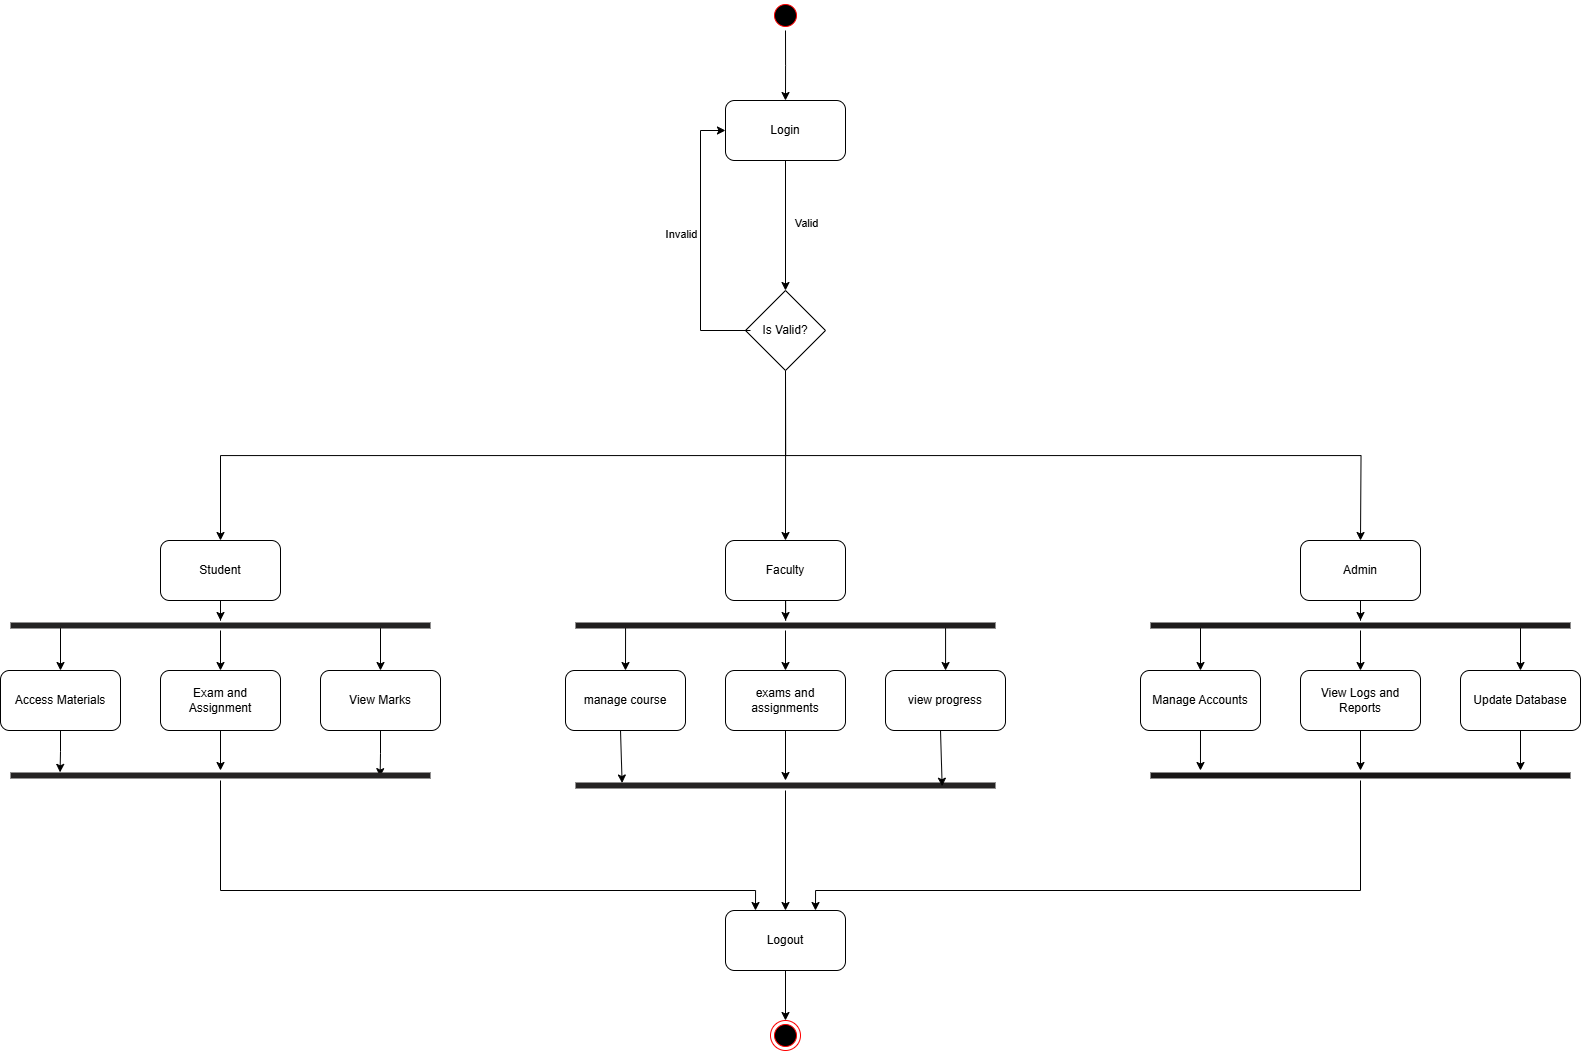

The diagram above was exported from draw.io. Its source (the exported page's mxGraphModel, read from the mxfile embedded in the PNG):
<mxGraphModel dx="2250" dy="696" grid="1" gridSize="10" guides="1" tooltips="1" connect="1" arrows="1" fold="1" page="1" pageScale="1" pageWidth="850" pageHeight="1100" math="0" shadow="0">
  <root>
    <mxCell id="0" />
    <mxCell id="1" parent="0" />
    <mxCell id="4XzeRlCokkS9j1hcdmt1-133" value="" style="edgeStyle=orthogonalEdgeStyle;rounded=0;orthogonalLoop=1;jettySize=auto;html=1;" parent="1" source="4XzeRlCokkS9j1hcdmt1-1" edge="1">
      <mxGeometry relative="1" as="geometry">
        <mxPoint x="405" y="310" as="targetPoint" />
      </mxGeometry>
    </mxCell>
    <mxCell id="4XzeRlCokkS9j1hcdmt1-1" value="" style="ellipse;html=1;shape=startState;fillColor=#000000;strokeColor=#ff0000;" parent="1" vertex="1">
      <mxGeometry x="390" y="210" width="30" height="30" as="geometry" />
    </mxCell>
    <mxCell id="sUG_yqmH5M-pg4Thsx6b-8" value="" style="edgeStyle=orthogonalEdgeStyle;rounded=0;orthogonalLoop=1;jettySize=auto;html=1;" parent="1" source="4XzeRlCokkS9j1hcdmt1-4" target="sUG_yqmH5M-pg4Thsx6b-7" edge="1">
      <mxGeometry relative="1" as="geometry" />
    </mxCell>
    <mxCell id="4XzeRlCokkS9j1hcdmt1-4" value="Logout" style="rounded=1;whiteSpace=wrap;html=1;" parent="1" vertex="1">
      <mxGeometry x="345" y="1120" width="120" height="60" as="geometry" />
    </mxCell>
    <mxCell id="4XzeRlCokkS9j1hcdmt1-90" value="" style="edgeStyle=orthogonalEdgeStyle;rounded=0;orthogonalLoop=1;jettySize=auto;html=1;entryX=0.88;entryY=0.613;entryDx=0;entryDy=0;entryPerimeter=0;" parent="1" source="4XzeRlCokkS9j1hcdmt1-8" target="4XzeRlCokkS9j1hcdmt1-87" edge="1">
      <mxGeometry relative="1" as="geometry" />
    </mxCell>
    <mxCell id="4XzeRlCokkS9j1hcdmt1-8" value="View Marks" style="rounded=1;whiteSpace=wrap;html=1;" parent="1" vertex="1">
      <mxGeometry x="-60" y="880" width="120" height="60" as="geometry" />
    </mxCell>
    <mxCell id="4XzeRlCokkS9j1hcdmt1-89" value="" style="edgeStyle=orthogonalEdgeStyle;rounded=0;orthogonalLoop=1;jettySize=auto;html=1;" parent="1" source="4XzeRlCokkS9j1hcdmt1-9" target="4XzeRlCokkS9j1hcdmt1-87" edge="1">
      <mxGeometry relative="1" as="geometry" />
    </mxCell>
    <mxCell id="4XzeRlCokkS9j1hcdmt1-9" value="Exam and Assignment" style="rounded=1;whiteSpace=wrap;html=1;" parent="1" vertex="1">
      <mxGeometry x="-220" y="880" width="120" height="60" as="geometry" />
    </mxCell>
    <mxCell id="4XzeRlCokkS9j1hcdmt1-88" value="" style="edgeStyle=orthogonalEdgeStyle;rounded=0;orthogonalLoop=1;jettySize=auto;html=1;entryX=0.118;entryY=0.187;entryDx=0;entryDy=0;entryPerimeter=0;" parent="1" source="4XzeRlCokkS9j1hcdmt1-10" target="4XzeRlCokkS9j1hcdmt1-87" edge="1">
      <mxGeometry relative="1" as="geometry" />
    </mxCell>
    <mxCell id="4XzeRlCokkS9j1hcdmt1-10" value="Access Materials" style="rounded=1;whiteSpace=wrap;html=1;" parent="1" vertex="1">
      <mxGeometry x="-380" y="880" width="120" height="60" as="geometry" />
    </mxCell>
    <mxCell id="4XzeRlCokkS9j1hcdmt1-68" style="edgeStyle=orthogonalEdgeStyle;rounded=0;orthogonalLoop=1;jettySize=auto;html=1;exitX=0.5;exitY=1;exitDx=0;exitDy=0;" parent="1" source="4XzeRlCokkS9j1hcdmt1-14" target="4XzeRlCokkS9j1hcdmt1-53" edge="1">
      <mxGeometry relative="1" as="geometry" />
    </mxCell>
    <mxCell id="4XzeRlCokkS9j1hcdmt1-14" value="Student" style="rounded=1;whiteSpace=wrap;html=1;" parent="1" vertex="1">
      <mxGeometry x="-220" y="750" width="120" height="60" as="geometry" />
    </mxCell>
    <mxCell id="4XzeRlCokkS9j1hcdmt1-15" value="Login" style="rounded=1;whiteSpace=wrap;html=1;" parent="1" vertex="1">
      <mxGeometry x="345" y="310" width="120" height="60" as="geometry" />
    </mxCell>
    <mxCell id="4XzeRlCokkS9j1hcdmt1-40" style="edgeStyle=orthogonalEdgeStyle;rounded=0;orthogonalLoop=1;jettySize=auto;html=1;exitX=0.5;exitY=1;exitDx=0;exitDy=0;entryX=0.5;entryY=0;entryDx=0;entryDy=0;" parent="1" source="4XzeRlCokkS9j1hcdmt1-16" edge="1">
      <mxGeometry relative="1" as="geometry">
        <mxPoint x="405" y="750" as="targetPoint" />
      </mxGeometry>
    </mxCell>
    <mxCell id="4XzeRlCokkS9j1hcdmt1-42" style="edgeStyle=orthogonalEdgeStyle;rounded=0;orthogonalLoop=1;jettySize=auto;html=1;exitX=0.5;exitY=1;exitDx=0;exitDy=0;entryX=0.5;entryY=0;entryDx=0;entryDy=0;" parent="1" source="4XzeRlCokkS9j1hcdmt1-16" edge="1">
      <mxGeometry relative="1" as="geometry">
        <mxPoint x="979.9999999999995" y="750" as="targetPoint" />
      </mxGeometry>
    </mxCell>
    <mxCell id="4XzeRlCokkS9j1hcdmt1-43" style="edgeStyle=orthogonalEdgeStyle;rounded=0;orthogonalLoop=1;jettySize=auto;html=1;exitX=0.5;exitY=1;exitDx=0;exitDy=0;entryX=0.5;entryY=0;entryDx=0;entryDy=0;" parent="1" source="4XzeRlCokkS9j1hcdmt1-16" target="4XzeRlCokkS9j1hcdmt1-14" edge="1">
      <mxGeometry relative="1" as="geometry" />
    </mxCell>
    <mxCell id="4XzeRlCokkS9j1hcdmt1-16" value="Is Valid?" style="rhombus;whiteSpace=wrap;html=1;" parent="1" vertex="1">
      <mxGeometry x="365" y="500" width="80" height="80" as="geometry" />
    </mxCell>
    <mxCell id="4XzeRlCokkS9j1hcdmt1-125" value="" style="edgeStyle=orthogonalEdgeStyle;rounded=0;orthogonalLoop=1;jettySize=auto;html=1;" parent="1" source="4XzeRlCokkS9j1hcdmt1-15" target="4XzeRlCokkS9j1hcdmt1-16" edge="1">
      <mxGeometry relative="1" as="geometry">
        <mxPoint x="404.9999999999998" y="509.9999999999998" as="sourcePoint" />
      </mxGeometry>
    </mxCell>
    <mxCell id="sUG_yqmH5M-pg4Thsx6b-2" value="Valid" style="edgeLabel;html=1;align=center;verticalAlign=middle;resizable=0;points=[];" parent="4XzeRlCokkS9j1hcdmt1-125" vertex="1" connectable="0">
      <mxGeometry x="-0.0898" y="3" relative="1" as="geometry">
        <mxPoint x="17" y="4" as="offset" />
      </mxGeometry>
    </mxCell>
    <mxCell id="4XzeRlCokkS9j1hcdmt1-129" style="edgeStyle=orthogonalEdgeStyle;rounded=0;orthogonalLoop=1;jettySize=auto;html=1;entryX=0;entryY=0.5;entryDx=0;entryDy=0;" parent="1" edge="1">
      <mxGeometry relative="1" as="geometry">
        <mxPoint x="344.96" y="340" as="targetPoint" />
        <Array as="points">
          <mxPoint x="370" y="540" />
          <mxPoint x="320" y="540" />
          <mxPoint x="320" y="340" />
        </Array>
        <mxPoint x="370" y="540" as="sourcePoint" />
      </mxGeometry>
    </mxCell>
    <mxCell id="sUG_yqmH5M-pg4Thsx6b-1" value="Invalid" style="edgeLabel;html=1;align=center;verticalAlign=middle;resizable=0;points=[];" parent="4XzeRlCokkS9j1hcdmt1-129" vertex="1" connectable="0">
      <mxGeometry x="0.0277" y="3" relative="1" as="geometry">
        <mxPoint x="-17" y="-5" as="offset" />
      </mxGeometry>
    </mxCell>
    <mxCell id="4XzeRlCokkS9j1hcdmt1-58" style="edgeStyle=orthogonalEdgeStyle;rounded=0;orthogonalLoop=1;jettySize=auto;html=1;exitX=0.25;exitY=0.5;exitDx=0;exitDy=0;exitPerimeter=0;entryX=0.5;entryY=0;entryDx=0;entryDy=0;" parent="1" source="4XzeRlCokkS9j1hcdmt1-53" target="4XzeRlCokkS9j1hcdmt1-10" edge="1">
      <mxGeometry relative="1" as="geometry">
        <Array as="points">
          <mxPoint x="-320" y="835" />
        </Array>
      </mxGeometry>
    </mxCell>
    <mxCell id="4XzeRlCokkS9j1hcdmt1-59" style="edgeStyle=orthogonalEdgeStyle;rounded=0;orthogonalLoop=1;jettySize=auto;html=1;exitX=0.75;exitY=0.5;exitDx=0;exitDy=0;exitPerimeter=0;" parent="1" source="4XzeRlCokkS9j1hcdmt1-53" target="4XzeRlCokkS9j1hcdmt1-8" edge="1">
      <mxGeometry relative="1" as="geometry">
        <Array as="points">
          <mxPoint y="835" />
        </Array>
      </mxGeometry>
    </mxCell>
    <mxCell id="4XzeRlCokkS9j1hcdmt1-60" value="" style="edgeStyle=orthogonalEdgeStyle;rounded=0;orthogonalLoop=1;jettySize=auto;html=1;" parent="1" source="4XzeRlCokkS9j1hcdmt1-53" target="4XzeRlCokkS9j1hcdmt1-9" edge="1">
      <mxGeometry relative="1" as="geometry" />
    </mxCell>
    <mxCell id="4XzeRlCokkS9j1hcdmt1-53" value="" style="shape=line;html=1;strokeWidth=6;strokeColor=light-dark(#242323, #ff9090);" parent="1" vertex="1">
      <mxGeometry x="-370" y="830" width="420" height="10" as="geometry" />
    </mxCell>
    <mxCell id="4XzeRlCokkS9j1hcdmt1-119" style="edgeStyle=orthogonalEdgeStyle;rounded=0;orthogonalLoop=1;jettySize=auto;html=1;entryX=0.25;entryY=0;entryDx=0;entryDy=0;" parent="1" source="4XzeRlCokkS9j1hcdmt1-87" target="4XzeRlCokkS9j1hcdmt1-4" edge="1">
      <mxGeometry relative="1" as="geometry">
        <Array as="points">
          <mxPoint x="-160" y="1100" />
          <mxPoint x="375" y="1100" />
        </Array>
        <mxPoint x="-160" y="1100" as="targetPoint" />
      </mxGeometry>
    </mxCell>
    <mxCell id="4XzeRlCokkS9j1hcdmt1-87" value="" style="shape=line;html=1;strokeWidth=6;strokeColor=light-dark(#252323, #ff9090);" parent="1" vertex="1">
      <mxGeometry x="-370" y="980" width="420" height="10" as="geometry" />
    </mxCell>
    <mxCell id="4XzeRlCokkS9j1hcdmt1-94" value="view progress" style="rounded=1;whiteSpace=wrap;html=1;" parent="1" vertex="1">
      <mxGeometry x="505" y="880" width="120" height="60" as="geometry" />
    </mxCell>
    <mxCell id="4XzeRlCokkS9j1hcdmt1-95" value="" style="edgeStyle=orthogonalEdgeStyle;rounded=0;orthogonalLoop=1;jettySize=auto;html=1;" parent="1" source="4XzeRlCokkS9j1hcdmt1-96" target="4XzeRlCokkS9j1hcdmt1-105" edge="1">
      <mxGeometry relative="1" as="geometry" />
    </mxCell>
    <mxCell id="4XzeRlCokkS9j1hcdmt1-96" value="exams and assignments" style="rounded=1;whiteSpace=wrap;html=1;" parent="1" vertex="1">
      <mxGeometry x="345" y="880" width="120" height="60" as="geometry" />
    </mxCell>
    <mxCell id="4XzeRlCokkS9j1hcdmt1-98" value="manage course" style="rounded=1;whiteSpace=wrap;html=1;" parent="1" vertex="1">
      <mxGeometry x="185" y="880" width="120" height="60" as="geometry" />
    </mxCell>
    <mxCell id="4XzeRlCokkS9j1hcdmt1-99" style="edgeStyle=orthogonalEdgeStyle;rounded=0;orthogonalLoop=1;jettySize=auto;html=1;exitX=0.5;exitY=1;exitDx=0;exitDy=0;" parent="1" source="4XzeRlCokkS9j1hcdmt1-100" target="4XzeRlCokkS9j1hcdmt1-104" edge="1">
      <mxGeometry relative="1" as="geometry" />
    </mxCell>
    <mxCell id="4XzeRlCokkS9j1hcdmt1-100" value="Faculty" style="rounded=1;whiteSpace=wrap;html=1;" parent="1" vertex="1">
      <mxGeometry x="345" y="750" width="120" height="60" as="geometry" />
    </mxCell>
    <mxCell id="4XzeRlCokkS9j1hcdmt1-101" style="edgeStyle=orthogonalEdgeStyle;rounded=0;orthogonalLoop=1;jettySize=auto;html=1;exitX=0.25;exitY=0.5;exitDx=0;exitDy=0;exitPerimeter=0;entryX=0.5;entryY=0;entryDx=0;entryDy=0;" parent="1" source="4XzeRlCokkS9j1hcdmt1-104" target="4XzeRlCokkS9j1hcdmt1-98" edge="1">
      <mxGeometry relative="1" as="geometry">
        <Array as="points">
          <mxPoint x="245" y="835" />
        </Array>
      </mxGeometry>
    </mxCell>
    <mxCell id="4XzeRlCokkS9j1hcdmt1-102" style="edgeStyle=orthogonalEdgeStyle;rounded=0;orthogonalLoop=1;jettySize=auto;html=1;exitX=0.75;exitY=0.5;exitDx=0;exitDy=0;exitPerimeter=0;" parent="1" source="4XzeRlCokkS9j1hcdmt1-104" target="4XzeRlCokkS9j1hcdmt1-94" edge="1">
      <mxGeometry relative="1" as="geometry">
        <Array as="points">
          <mxPoint x="565" y="835" />
        </Array>
      </mxGeometry>
    </mxCell>
    <mxCell id="4XzeRlCokkS9j1hcdmt1-103" value="" style="edgeStyle=orthogonalEdgeStyle;rounded=0;orthogonalLoop=1;jettySize=auto;html=1;" parent="1" source="4XzeRlCokkS9j1hcdmt1-104" target="4XzeRlCokkS9j1hcdmt1-96" edge="1">
      <mxGeometry relative="1" as="geometry" />
    </mxCell>
    <mxCell id="4XzeRlCokkS9j1hcdmt1-104" value="" style="shape=line;html=1;strokeWidth=6;strokeColor=light-dark(#201e1e, #ff9090);" parent="1" vertex="1">
      <mxGeometry x="195" y="830" width="420" height="10" as="geometry" />
    </mxCell>
    <mxCell id="4XzeRlCokkS9j1hcdmt1-105" value="" style="shape=line;html=1;strokeWidth=6;strokeColor=light-dark(#252323, #ff9090);" parent="1" vertex="1">
      <mxGeometry x="195" y="990" width="420" height="10" as="geometry" />
    </mxCell>
    <mxCell id="4XzeRlCokkS9j1hcdmt1-106" value="" style="edgeStyle=orthogonalEdgeStyle;rounded=0;orthogonalLoop=1;jettySize=auto;html=1;" parent="1" source="4XzeRlCokkS9j1hcdmt1-107" target="4XzeRlCokkS9j1hcdmt1-118" edge="1">
      <mxGeometry relative="1" as="geometry">
        <Array as="points">
          <mxPoint x="1140" y="990" />
          <mxPoint x="1140" y="990" />
        </Array>
      </mxGeometry>
    </mxCell>
    <mxCell id="4XzeRlCokkS9j1hcdmt1-107" value="Update Database" style="rounded=1;whiteSpace=wrap;html=1;" parent="1" vertex="1">
      <mxGeometry x="1080" y="880" width="120" height="60" as="geometry" />
    </mxCell>
    <mxCell id="4XzeRlCokkS9j1hcdmt1-108" value="" style="edgeStyle=orthogonalEdgeStyle;rounded=0;orthogonalLoop=1;jettySize=auto;html=1;" parent="1" source="4XzeRlCokkS9j1hcdmt1-109" target="4XzeRlCokkS9j1hcdmt1-118" edge="1">
      <mxGeometry relative="1" as="geometry" />
    </mxCell>
    <mxCell id="4XzeRlCokkS9j1hcdmt1-109" value="View Logs and Reports" style="rounded=1;whiteSpace=wrap;html=1;" parent="1" vertex="1">
      <mxGeometry x="920" y="880" width="120" height="60" as="geometry" />
    </mxCell>
    <mxCell id="4XzeRlCokkS9j1hcdmt1-111" value="Manage Accounts" style="rounded=1;whiteSpace=wrap;html=1;" parent="1" vertex="1">
      <mxGeometry x="760" y="880" width="120" height="60" as="geometry" />
    </mxCell>
    <mxCell id="4XzeRlCokkS9j1hcdmt1-112" style="edgeStyle=orthogonalEdgeStyle;rounded=0;orthogonalLoop=1;jettySize=auto;html=1;exitX=0.5;exitY=1;exitDx=0;exitDy=0;" parent="1" source="4XzeRlCokkS9j1hcdmt1-113" target="4XzeRlCokkS9j1hcdmt1-117" edge="1">
      <mxGeometry relative="1" as="geometry" />
    </mxCell>
    <mxCell id="4XzeRlCokkS9j1hcdmt1-113" value="Admin" style="rounded=1;whiteSpace=wrap;html=1;" parent="1" vertex="1">
      <mxGeometry x="920" y="750" width="120" height="60" as="geometry" />
    </mxCell>
    <mxCell id="4XzeRlCokkS9j1hcdmt1-114" style="edgeStyle=orthogonalEdgeStyle;rounded=0;orthogonalLoop=1;jettySize=auto;html=1;exitX=0.25;exitY=0.5;exitDx=0;exitDy=0;exitPerimeter=0;entryX=0.5;entryY=0;entryDx=0;entryDy=0;" parent="1" source="4XzeRlCokkS9j1hcdmt1-117" target="4XzeRlCokkS9j1hcdmt1-111" edge="1">
      <mxGeometry relative="1" as="geometry">
        <Array as="points">
          <mxPoint x="820" y="835" />
        </Array>
      </mxGeometry>
    </mxCell>
    <mxCell id="4XzeRlCokkS9j1hcdmt1-115" style="edgeStyle=orthogonalEdgeStyle;rounded=0;orthogonalLoop=1;jettySize=auto;html=1;exitX=0.75;exitY=0.5;exitDx=0;exitDy=0;exitPerimeter=0;" parent="1" source="4XzeRlCokkS9j1hcdmt1-117" target="4XzeRlCokkS9j1hcdmt1-107" edge="1">
      <mxGeometry relative="1" as="geometry">
        <Array as="points">
          <mxPoint x="1140" y="835" />
        </Array>
      </mxGeometry>
    </mxCell>
    <mxCell id="4XzeRlCokkS9j1hcdmt1-116" value="" style="edgeStyle=orthogonalEdgeStyle;rounded=0;orthogonalLoop=1;jettySize=auto;html=1;" parent="1" source="4XzeRlCokkS9j1hcdmt1-117" target="4XzeRlCokkS9j1hcdmt1-109" edge="1">
      <mxGeometry relative="1" as="geometry" />
    </mxCell>
    <mxCell id="4XzeRlCokkS9j1hcdmt1-117" value="" style="shape=line;html=1;strokeWidth=6;strokeColor=light-dark(#1d1b1b, #ff9090);" parent="1" vertex="1">
      <mxGeometry x="770" y="830" width="420" height="10" as="geometry" />
    </mxCell>
    <mxCell id="4XzeRlCokkS9j1hcdmt1-121" style="edgeStyle=orthogonalEdgeStyle;rounded=0;orthogonalLoop=1;jettySize=auto;html=1;entryX=0.75;entryY=0;entryDx=0;entryDy=0;" parent="1" source="4XzeRlCokkS9j1hcdmt1-118" target="4XzeRlCokkS9j1hcdmt1-4" edge="1">
      <mxGeometry relative="1" as="geometry">
        <Array as="points">
          <mxPoint x="980" y="1100" />
          <mxPoint x="435" y="1100" />
        </Array>
        <mxPoint x="980" y="1100" as="targetPoint" />
      </mxGeometry>
    </mxCell>
    <mxCell id="4XzeRlCokkS9j1hcdmt1-118" value="" style="shape=line;html=1;strokeWidth=6;strokeColor=light-dark(#181616, #ff9090);" parent="1" vertex="1">
      <mxGeometry x="770" y="980" width="420" height="10" as="geometry" />
    </mxCell>
    <mxCell id="sUG_yqmH5M-pg4Thsx6b-7" value="" style="ellipse;html=1;shape=endState;fillColor=#000000;strokeColor=#ff0000;" parent="1" vertex="1">
      <mxGeometry x="390" y="1230" width="30" height="30" as="geometry" />
    </mxCell>
    <mxCell id="c30ofUFmrzC0QTPRL1k1-1" value="" style="endArrow=classic;html=1;rounded=0;entryX=0.111;entryY=0.253;entryDx=0;entryDy=0;entryPerimeter=0;" edge="1" parent="1" target="4XzeRlCokkS9j1hcdmt1-105">
      <mxGeometry width="50" height="50" relative="1" as="geometry">
        <mxPoint x="240" y="940" as="sourcePoint" />
        <mxPoint x="290" y="890" as="targetPoint" />
      </mxGeometry>
    </mxCell>
    <mxCell id="c30ofUFmrzC0QTPRL1k1-2" value="" style="endArrow=classic;html=1;rounded=0;entryX=0.873;entryY=0.573;entryDx=0;entryDy=0;entryPerimeter=0;" edge="1" parent="1" target="4XzeRlCokkS9j1hcdmt1-105">
      <mxGeometry width="50" height="50" relative="1" as="geometry">
        <mxPoint x="560" y="940" as="sourcePoint" />
        <mxPoint x="610" y="890" as="targetPoint" />
      </mxGeometry>
    </mxCell>
    <mxCell id="c30ofUFmrzC0QTPRL1k1-3" value="" style="endArrow=classic;html=1;rounded=0;entryX=0.119;entryY=0;entryDx=0;entryDy=0;entryPerimeter=0;" edge="1" parent="1" target="4XzeRlCokkS9j1hcdmt1-118">
      <mxGeometry width="50" height="50" relative="1" as="geometry">
        <mxPoint x="820" y="940" as="sourcePoint" />
        <mxPoint x="870" y="890" as="targetPoint" />
      </mxGeometry>
    </mxCell>
    <mxCell id="c30ofUFmrzC0QTPRL1k1-6" value="" style="endArrow=classic;html=1;rounded=0;entryX=0.5;entryY=0;entryDx=0;entryDy=0;" edge="1" parent="1" source="4XzeRlCokkS9j1hcdmt1-105" target="4XzeRlCokkS9j1hcdmt1-4">
      <mxGeometry width="50" height="50" relative="1" as="geometry">
        <mxPoint x="404.42999999999984" y="1103.4650000000001" as="sourcePoint" />
        <mxPoint x="460" y="1060" as="targetPoint" />
      </mxGeometry>
    </mxCell>
  </root>
</mxGraphModel>